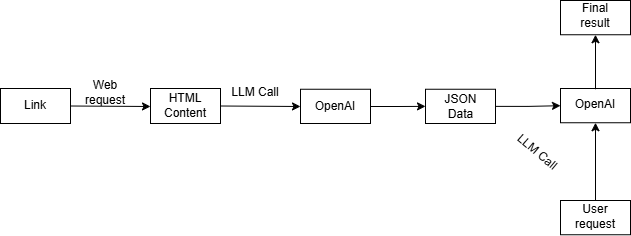

The diagram above was exported from draw.io. Its source (the exported page's mxGraphModel, read from the mxfile embedded in the PNG):
<mxGraphModel dx="1639" dy="891" grid="1" gridSize="10" guides="1" tooltips="1" connect="1" arrows="1" fold="1" page="1" pageScale="1" pageWidth="1100" pageHeight="850" math="0" shadow="0">
  <root>
    <mxCell id="0" />
    <mxCell id="1" parent="0" />
    <mxCell id="vJXuHOst_svobHOTDWgQ-1" value="" style="rounded=0;whiteSpace=wrap;html=1;" parent="1" vertex="1">
      <mxGeometry x="190" y="408" width="70" height="35" as="geometry" />
    </mxCell>
    <mxCell id="vJXuHOst_svobHOTDWgQ-2" value="" style="endArrow=classic;html=1;rounded=0;exitX=1;exitY=0.5;exitDx=0;exitDy=0;" parent="1" source="vJXuHOst_svobHOTDWgQ-1" edge="1">
      <mxGeometry width="50" height="50" relative="1" as="geometry">
        <mxPoint x="720" y="480" as="sourcePoint" />
        <mxPoint x="340" y="426" as="targetPoint" />
      </mxGeometry>
    </mxCell>
    <mxCell id="vJXuHOst_svobHOTDWgQ-3" value="" style="rounded=0;whiteSpace=wrap;html=1;" parent="1" vertex="1">
      <mxGeometry x="340" y="408" width="70" height="35" as="geometry" />
    </mxCell>
    <mxCell id="vJXuHOst_svobHOTDWgQ-4" value="" style="endArrow=classic;html=1;rounded=0;exitX=1;exitY=0.5;exitDx=0;exitDy=0;" parent="1" source="vJXuHOst_svobHOTDWgQ-3" edge="1">
      <mxGeometry width="50" height="50" relative="1" as="geometry">
        <mxPoint x="910" y="542" as="sourcePoint" />
        <mxPoint x="490" y="426" as="targetPoint" />
      </mxGeometry>
    </mxCell>
    <mxCell id="vJXuHOst_svobHOTDWgQ-5" value="Link" style="text;html=1;align=center;verticalAlign=middle;whiteSpace=wrap;rounded=0;" parent="1" vertex="1">
      <mxGeometry x="195" y="410" width="60" height="30" as="geometry" />
    </mxCell>
    <mxCell id="vJXuHOst_svobHOTDWgQ-6" value="HTML Content" style="text;html=1;align=center;verticalAlign=middle;whiteSpace=wrap;rounded=0;" parent="1" vertex="1">
      <mxGeometry x="345" y="410" width="60" height="30" as="geometry" />
    </mxCell>
    <mxCell id="vJXuHOst_svobHOTDWgQ-13" style="edgeStyle=orthogonalEdgeStyle;rounded=0;orthogonalLoop=1;jettySize=auto;html=1;entryX=0;entryY=0.5;entryDx=0;entryDy=0;" parent="1" source="vJXuHOst_svobHOTDWgQ-7" target="vJXuHOst_svobHOTDWgQ-12" edge="1">
      <mxGeometry relative="1" as="geometry" />
    </mxCell>
    <mxCell id="vJXuHOst_svobHOTDWgQ-7" value="" style="rounded=0;whiteSpace=wrap;html=1;" parent="1" vertex="1">
      <mxGeometry x="490" y="408.75" width="70" height="34.25" as="geometry" />
    </mxCell>
    <mxCell id="vJXuHOst_svobHOTDWgQ-8" value="OpenAI" style="text;html=1;align=center;verticalAlign=middle;whiteSpace=wrap;rounded=0;" parent="1" vertex="1">
      <mxGeometry x="495" y="410.88" width="60" height="30" as="geometry" />
    </mxCell>
    <mxCell id="vJXuHOst_svobHOTDWgQ-9" value="Web request" style="text;html=1;align=center;verticalAlign=middle;whiteSpace=wrap;rounded=0;" parent="1" vertex="1">
      <mxGeometry x="270" y="400" width="50" height="23" as="geometry" />
    </mxCell>
    <mxCell id="vJXuHOst_svobHOTDWgQ-10" value="LLM Call" style="text;html=1;align=center;verticalAlign=middle;whiteSpace=wrap;rounded=0;" parent="1" vertex="1">
      <mxGeometry x="420" y="400" width="50" height="23" as="geometry" />
    </mxCell>
    <mxCell id="vJXuHOst_svobHOTDWgQ-16" style="edgeStyle=orthogonalEdgeStyle;rounded=0;orthogonalLoop=1;jettySize=auto;html=1;exitX=1;exitY=0.5;exitDx=0;exitDy=0;" parent="1" source="vJXuHOst_svobHOTDWgQ-12" target="vJXuHOst_svobHOTDWgQ-15" edge="1">
      <mxGeometry relative="1" as="geometry" />
    </mxCell>
    <mxCell id="vJXuHOst_svobHOTDWgQ-12" value="" style="rounded=0;whiteSpace=wrap;html=1;" parent="1" vertex="1">
      <mxGeometry x="615" y="408.75" width="70" height="34.25" as="geometry" />
    </mxCell>
    <mxCell id="vJXuHOst_svobHOTDWgQ-14" value="JSON Data" style="text;html=1;align=center;verticalAlign=middle;whiteSpace=wrap;rounded=0;" parent="1" vertex="1">
      <mxGeometry x="628" y="414.38" width="45" height="23" as="geometry" />
    </mxCell>
    <mxCell id="vJXuHOst_svobHOTDWgQ-15" value="" style="rounded=0;whiteSpace=wrap;html=1;" parent="1" vertex="1">
      <mxGeometry x="750" y="408" width="70" height="34.25" as="geometry" />
    </mxCell>
    <mxCell id="vJXuHOst_svobHOTDWgQ-18" value="" style="rounded=0;whiteSpace=wrap;html=1;" parent="1" vertex="1">
      <mxGeometry x="750" y="520" width="70" height="34.25" as="geometry" />
    </mxCell>
    <mxCell id="vJXuHOst_svobHOTDWgQ-21" style="edgeStyle=orthogonalEdgeStyle;rounded=0;orthogonalLoop=1;jettySize=auto;html=1;exitX=0.5;exitY=0;exitDx=0;exitDy=0;entryX=0.5;entryY=1;entryDx=0;entryDy=0;" parent="1" source="vJXuHOst_svobHOTDWgQ-19" target="vJXuHOst_svobHOTDWgQ-15" edge="1">
      <mxGeometry relative="1" as="geometry" />
    </mxCell>
    <mxCell id="vJXuHOst_svobHOTDWgQ-19" value="User request" style="text;html=1;align=center;verticalAlign=middle;whiteSpace=wrap;rounded=0;" parent="1" vertex="1">
      <mxGeometry x="755" y="520" width="60" height="32.13" as="geometry" />
    </mxCell>
    <mxCell id="vJXuHOst_svobHOTDWgQ-28" style="edgeStyle=orthogonalEdgeStyle;rounded=0;orthogonalLoop=1;jettySize=auto;html=1;exitX=0.5;exitY=0;exitDx=0;exitDy=0;entryX=0.5;entryY=1;entryDx=0;entryDy=0;" parent="1" source="vJXuHOst_svobHOTDWgQ-22" target="vJXuHOst_svobHOTDWgQ-29" edge="1">
      <mxGeometry relative="1" as="geometry">
        <mxPoint x="785.2857142857142" y="360" as="targetPoint" />
      </mxGeometry>
    </mxCell>
    <mxCell id="vJXuHOst_svobHOTDWgQ-22" value="OpenAI" style="text;html=1;align=center;verticalAlign=middle;whiteSpace=wrap;rounded=0;" parent="1" vertex="1">
      <mxGeometry x="755" y="408.75" width="60" height="30" as="geometry" />
    </mxCell>
    <mxCell id="vJXuHOst_svobHOTDWgQ-24" value="LLM Call" style="text;html=1;align=center;verticalAlign=middle;whiteSpace=wrap;rounded=0;rotation=40;" parent="1" vertex="1">
      <mxGeometry x="700" y="460" width="55" height="23" as="geometry" />
    </mxCell>
    <mxCell id="vJXuHOst_svobHOTDWgQ-29" value="" style="rounded=0;whiteSpace=wrap;html=1;" parent="1" vertex="1">
      <mxGeometry x="750" y="320" width="70" height="34.25" as="geometry" />
    </mxCell>
    <mxCell id="vJXuHOst_svobHOTDWgQ-31" value="Final result" style="text;html=1;align=center;verticalAlign=middle;whiteSpace=wrap;rounded=0;" parent="1" vertex="1">
      <mxGeometry x="755" y="320" width="60" height="30" as="geometry" />
    </mxCell>
  </root>
</mxGraphModel>